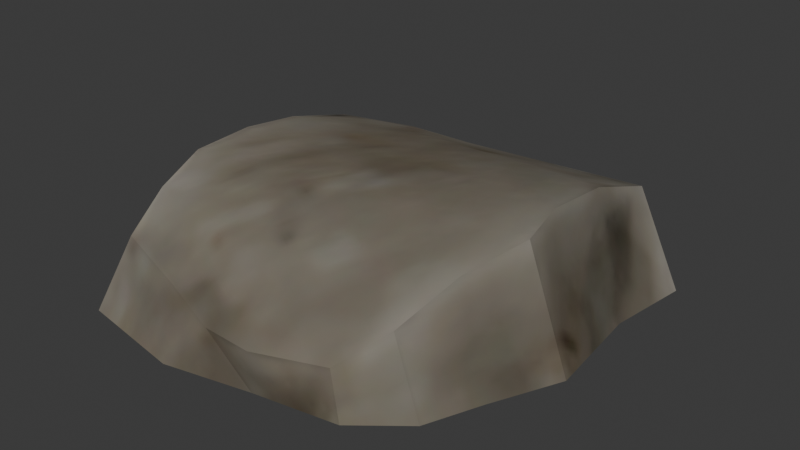 # Source: small_rock_01.blend  (saved by Blender 5.1.30; exported with 4.5.12 LTS)
import bpy
from mathutils import Matrix  # noqa: F401  (used for matrix-valued properties, if any)

bpy.ops.wm.read_factory_settings(use_empty=True)
scene = bpy.context.scene
scene.name = 'Scene'

# ---- images (referenced by path relative to the original .blend; pixels are not part of the script)
import os
ASSET_DIR = os.environ.get("B2B_ASSET_DIR", "")  # directory of the original .blend (textures are referenced by path, not embedded)
HERE = os.path.dirname(os.path.abspath(__file__))  # packed textures are extracted next to this script under _unpacked/

def load_image(name, relpath, width, height, colorspace="sRGB"):
    """Load a texture the original file referenced (path relative to the .blend, or extracted next to this script)."""
    p = next((c for c in (os.path.join(HERE, relpath), os.path.join(ASSET_DIR, relpath)) if relpath and os.path.exists(c)), "")
    if p:
        img = bpy.data.images.load(p, check_existing=True)
        img.name = name
    else:  # same state as the original file: an image datablock whose file is absent (Cycles renders it pink)
        img = bpy.data.images.new(name, width, height)
        img.source = "FILE"
        img.filepath = "//" + (relpath or name)
    img.colorspace_settings.name = colorspace
    return img
img_rocks_small_png = load_image('rocks_small.png', '_unpacked/rocks_small.d6c877e7.png', 256, 256, 'sRGB')
img_rocks_small_norm_png = load_image('rocks_small_norm.png', '_unpacked/rocks_small_norm.adb3c055.png', 256, 256, 'Non-Color')

# ---- materials (node trees are filled in below, after node groups)
mat_mat_rocks_small = bpy.data.materials.new('mat_rocks_small')
mat_mat_rocks_small.alpha_threshold = 0.0
mat_mat_rocks_small.use_backface_culling_lightprobe_volume = False
mat_mat_rocks_small.roughness = 0.5
mat_mat_rocks_small.specular_intensity = 0.03

# ---- material node trees
mat_mat_rocks_small.use_nodes = True; mat_mat_rocks_small.node_tree.nodes.clear()
_N = mat_mat_rocks_small.node_tree.nodes; _L = mat_mat_rocks_small.node_tree.links
n0 = _N.new('ShaderNodeOutputMaterial'); n0.name = 'Material Output'; n0.location = (300, 300)
n1 = _N.new('ShaderNodeBsdfDiffuse'); n1.name = 'Diffuse BSDF'; n1.location = (10, 300)
n2 = _N.new('ShaderNodeTexImage'); n2.name = 'Image Texture'; n2.location = (-322, 341)
n2.width = 140
n2.image = img_rocks_small_png
n3 = _N.new('ShaderNodeNormalMap'); n3.name = 'Normal Map'; n3.location = (-153, 111)
n4 = _N.new('ShaderNodeTexImage'); n4.name = 'Image Texture.001'; n4.location = (-392, 43)
n4.width = 140
n4.image = img_rocks_small_norm_png
_L.new(n1.outputs[0], n0.inputs[0])
_L.new(n4.outputs[0], n3.inputs[1])
_L.new(n2.outputs[0], n1.inputs[0])
_L.new(n3.outputs[0], n1.inputs[2])
n0.is_active_output = True

# ---- world
world_world = bpy.data.worlds.new('World'); scene.world = world_world
world_world.use_nodes = True; world_world.node_tree.nodes.clear()
_N = world_world.node_tree.nodes; _L = world_world.node_tree.links
n0 = _N.new('ShaderNodeOutputWorld'); n0.name = 'World Output'; n0.location = (200, 100)
n1 = _N.new('ShaderNodeBackground'); n1.name = 'Background'; n1.location = (-200, 100)
n1.inputs[0].default_value = (0.05088, 0.05088, 0.05088, 1.0)
_L.new(n1.outputs[0], n0.inputs[0])
n0.is_active_output = True
world_world.color = (0.05088, 0.05088, 0.05088)
world_world.sun_shadow_jitter_overblur = 0.0

# ---- meshes
me_rocks_small_test_005 = bpy.data.meshes.new('rocks_small_test.005')
me_rocks_small_test_005.from_pydata([(0.1136, -0.2207, -0.007338), (0.02446, -0.2395, -0.01763), (0.02664, -0.2397, -0.06388), (0.1253, -0.223, -0.06388), (0.1107, -0.1408, 0.05257), (0.01018, -0.1814, 0.04767), (-0.03464, -0.2382, -0.01609), (-0.0981, -0.2246, 0.003494), (-0.07637, -0.262, -0.06388), (-0.09954, -0.1783, 0.04952), (0.1824, -0.177, -0.06388), (0.1521, -0.1773, 0.02621), (-0.2091, -0.2407, -0.06388), (-0.1856, -0.2044, 0.02013), (-0.2321, -0.1575, -0.06388), (-0.1913, -0.1537, 0.05662), (-0.2401, -0.08205, -0.06388), (0.2091, -0.1124, -0.06388), (0.1733, -0.1072, 0.06006), (-0.004639, -0.08173, 0.08092), (0.1096, -0.0556, 0.08106), (-0.2151, -0.08152, 0.06986), (-0.01737, 0.01571, 0.08105), (-0.2239, 0.002491, 0.0684), (-0.2372, -0.001544, -0.06388), (0.2003, -0.03766, 0.0786), (0.2469, -0.03065, -0.06388), (-0.2312, 0.07402, -0.06388), (-0.2167, 0.06978, 0.06316), (-0.02938, 0.1169, 0.06764), (0.1014, 0.02692, 0.08509), (0.1861, 0.02671, 0.08151), (0.1829, 0.1169, 0.07103), (0.09051, 0.1128, 0.07313), (-0.205, 0.1501, 0.04447), (0.2342, 0.09415, -0.06388), (-0.1784, 0.1796, -0.06388), (-0.1172, 0.1799, 0.04159), (-0.1238, 0.1972, -0.06388), (-0.2228, 0.1569, -0.06388), (0.06366, 0.2224, 0.02712), (-0.03879, 0.1925, 0.03634), (0.1773, 0.2261, 0.03148), (0.2479, 0.1941, -0.06388), (-0.041, 0.221, -0.06388), (0.1856, 0.2253, -0.06388), (0.1241, 0.2542, -0.06388), (0.1039, 0.2639, -0.01627), (0.01281, 0.2491, -0.06388), (0.07445, 0.2804, -0.06388)], [], [(0, 1, 2, 3), (0, 4, 5, 1), (6, 7, 8), (5, 9, 7, 6), (6, 1, 5), (10, 11, 0, 3), (12, 13, 14), (9, 15, 13, 7), (0, 11, 4), (13, 15, 16, 14), (11, 10, 17, 18), (4, 11, 18), (9, 19, 15), (9, 5, 19), (4, 20, 19, 5), (21, 16, 15), (21, 19, 22, 23), (24, 16, 21, 23), (18, 25, 20, 4), (26, 25, 18, 17), (27, 24, 23, 28), (22, 29, 28, 23), (20, 30, 22, 19), (31, 30, 20, 25), (32, 33, 30, 31), (25, 26, 31), (28, 29, 34), (30, 33, 29, 22), (35, 32, 31, 26), (36, 34, 37, 38), (39, 34, 36), (40, 41, 29, 33), (42, 35, 43), (40, 33, 32, 42), (44, 38, 37, 41), (42, 45, 46, 47), (40, 47, 48), (43, 45, 42), (47, 49, 48), (47, 46, 49), (6, 2, 1), (48, 44, 41, 40), (7, 13, 12, 8), (29, 41, 37), (29, 37, 34), (34, 39, 27, 28), (21, 15, 19), (40, 42, 47), (42, 32, 35), (6, 8, 2)])
me_rocks_small_test_005.polygons.foreach_set('use_smooth', [True] * 50)
_k = set([(0, 1), (0, 3), (0, 11), (1, 6), (2, 3), (2, 6), (2, 8), (3, 10), (6, 7), (7, 13), (8, 12), (10, 11), (10, 17), (11, 18), (12, 13), (12, 14), (13, 15), (14, 16), (15, 21), (16, 24), (17, 26), (18, 25), (21, 23), (23, 28), (24, 27), (25, 26), (25, 31), (26, 35), (27, 39), (28, 34), (31, 32), (32, 42), (34, 37), (34, 39), (35, 43), (36, 38), (36, 39), (37, 41), (38, 44), (40, 41), (40, 42), (42, 43), (42, 47), (43, 45), (44, 48), (45, 46), (46, 49), (47, 49), (48, 49)])
me_rocks_small_test_005.attributes.new('sharp_edge', 'BOOLEAN', 'EDGE').data.foreach_set('value', [ (min(e.vertices), max(e.vertices)) in _k for e in me_rocks_small_test_005.edges])
_uv = me_rocks_small_test_005.uv_layers.new(name='UVMap')
_uv.uv.foreach_set('vector', [0.1734, 0.602, 0.1226, 0.6425, 0.09423, 0.617, 0.1554, 0.5586, 0.1734, 0.602, 0.2243, 0.6457, 0.1672, 0.6869, 0.1226, 0.6425, 0.09721, 0.6805, 0.08963, 0.7308, 0.04274, 0.6889, 0.1672, 0.6869, 0.1335, 0.7519, 0.08963, 0.7308, 0.09721, 0.6805, 0.09721, 0.6805, 0.1226, 0.6425, 0.1672, 0.6869, 0.2165, 0.5344, 0.2184, 0.6045, 0.1734, 0.602, 0.1554, 0.5586, 0.01496, 0.7979, 0.08552, 0.7943, 0.04973, 0.8654, 0.1335, 0.7519, 0.1228, 0.8118, 0.08552, 0.7943, 0.08963, 0.7308, 0.1734, 0.602, 0.2184, 0.6045, 0.2243, 0.6457, 0.08552, 0.7943, 0.1228, 0.8118, 0.09187, 0.9136, 0.04973, 0.8654, 0.2184, 0.6045, 0.2165, 0.5344, 0.2738, 0.533, 0.2662, 0.6224, 0.2243, 0.6457, 0.2184, 0.6045, 0.2662, 0.6224, 0.1335, 0.7519, 0.2209, 0.7311, 0.1228, 0.8118, 0.1335, 0.7519, 0.1672, 0.6869, 0.2209, 0.7311, 0.2243, 0.6457, 0.2724, 0.6772, 0.2209, 0.7311, 0.1672, 0.6869, 0.1574, 0.8429, 0.09187, 0.9136, 0.1228, 0.8118, 0.1574, 0.8429, 0.2209, 0.7311, 0.2705, 0.7694, 0.1977, 0.8715, 0.1483, 0.955, 0.09187, 0.9136, 0.1574, 0.8429, 0.1977, 0.8715, 0.2662, 0.6224, 0.3099, 0.6346, 0.2724, 0.6772, 0.2243, 0.6457, 0.348, 0.5406, 0.3099, 0.6346, 0.2662, 0.6224, 0.2738, 0.533, 0.2097, 0.9775, 0.1483, 0.955, 0.1977, 0.8715, 0.2335, 0.8911, 0.2705, 0.7694, 0.3232, 0.8095, 0.2335, 0.8911, 0.1977, 0.8715, 0.2724, 0.6772, 0.3159, 0.7072, 0.2705, 0.7694, 0.2209, 0.7311, 0.3431, 0.6569, 0.3159, 0.7072, 0.2724, 0.6772, 0.3099, 0.6346, 0.3904, 0.6866, 0.3611, 0.7403, 0.3159, 0.7072, 0.3431, 0.6569, 0.3099, 0.6346, 0.348, 0.5406, 0.3431, 0.6569, 0.2335, 0.8911, 0.3232, 0.8095, 0.2783, 0.9107, 0.3159, 0.7072, 0.3611, 0.7403, 0.3232, 0.8095, 0.2705, 0.7694, 0.4422, 0.5938, 0.3904, 0.6866, 0.3431, 0.6569, 0.348, 0.5406, 0.3251, 0.9798, 0.2783, 0.9107, 0.3258, 0.8839, 0.3693, 0.9536, 0.2793, 0.9899, 0.2783, 0.9107, 0.3251, 0.9798, 0.4224, 0.7923, 0.3685, 0.8469, 0.3232, 0.8095, 0.3611, 0.7403, 0.4512, 0.7203, 0.4422, 0.5938, 0.506, 0.6523, 0.4224, 0.7923, 0.3611, 0.7403, 0.3904, 0.6866, 0.4512, 0.7203, 0.4297, 0.9049, 0.3693, 0.9536, 0.3258, 0.8839, 0.3685, 0.8469, 0.4512, 0.7203, 0.5172, 0.7101, 0.5172, 0.7686, 0.4746, 0.7805, 0.4224, 0.7923, 0.4746, 0.7805, 0.4691, 0.8681, 0.506, 0.6523, 0.5172, 0.7101, 0.4512, 0.7203, 0.4746, 0.7805, 0.5056, 0.8178, 0.4691, 0.8681, 0.4746, 0.7805, 0.5172, 0.7686, 0.5056, 0.8178, 0.09721, 0.6805, 0.09423, 0.617, 0.1226, 0.6425, 0.4691, 0.8681, 0.4297, 0.9049, 0.3685, 0.8469, 0.4224, 0.7923, 0.08963, 0.7308, 0.08552, 0.7943, 0.01496, 0.7979, 0.04274, 0.6889, 0.3232, 0.8095, 0.3685, 0.8469, 0.3258, 0.8839, 0.3232, 0.8095, 0.3258, 0.8839, 0.2783, 0.9107, 0.2783, 0.9107, 0.2793, 0.9899, 0.2097, 0.9775, 0.2335, 0.8911, 0.1574, 0.8429, 0.1228, 0.8118, 0.2209, 0.7311, 0.4224, 0.7923, 0.4512, 0.7203, 0.4746, 0.7805, 0.4512, 0.7203, 0.3904, 0.6866, 0.4422, 0.5938, 0.09721, 0.6805, 0.04274, 0.6889, 0.09423, 0.617])
me_rocks_small_test_005.materials.append(mat_mat_rocks_small)
me_rocks_small_test_005.use_remesh_preserve_volume = False
me_rocks_small_test_005.use_remesh_preserve_attributes = False
me_rocks_small_test_005.use_mirror_vertex_groups = False
me_rocks_small_test_005.update()
me_rocks_small_test_005.normals_split_custom_set([tuple(v) for v in zip(*[iter([0.1772, -0.9825, 0.05782, 0.0921, -0.9957, 0.007511, 0.1181, -0.9927, 0.0234, 0.1663, -0.9832, 0.0748, 0.1014, -0.6432, 0.759, 0.1009, -0.4366, 0.894, 0.0613, -0.5445, 0.8365, 0.04121, -0.7416, 0.6695, 0.09663, -0.922, 0.375, -0.1073, -0.8871, 0.4488, -0.0153, -0.9089, 0.4168, 0.0613, -0.5445, 0.8365, -0.01928, -0.521, 0.8533, -0.003195, -0.7206, 0.6933, 0.0231, -0.7542, 0.6562, 0.0231, -0.7542, 0.6562, 0.04121, -0.7416, 0.6695, 0.0613, -0.5445, 0.8365, 0.632, -0.7517, 0.1885, 0.6425, -0.7359, 0.2135, 0.6333, -0.7498, 0.1917, 0.6192, -0.7688, 0.1598, -0.8996, -0.2485, 0.3592, -0.9224, -0.2311, 0.3095, -0.8977, -0.1447, 0.4161, -0.01928, -0.521, 0.8533, -0.0602, -0.3661, 0.9286, -0.07111, -0.6329, 0.7709, -0.003195, -0.7206, 0.6933, 0.1014, -0.6432, 0.759, 0.04, -0.5546, 0.8312, 0.1009, -0.4366, 0.894, -0.9224, -0.2311, 0.3095, -0.9335, -0.2962, 0.202, -0.9653, -0.09579, 0.243, -0.8977, -0.1447, 0.4161, 0.8793, -0.3867, 0.2781, 0.8827, -0.3652, 0.2958, 0.8773, -0.392, 0.2768, 0.875, -0.4031, 0.268, 0.1009, -0.4366, 0.894, 0.04, -0.5546, 0.8312, 0.08896, -0.3439, 0.9348, -0.01928, -0.521, 0.8533, 0.00469, -0.1633, 0.9866, -0.0602, -0.3661, 0.9286, -0.01928, -0.521, 0.8533, 0.0613, -0.5445, 0.8365, 0.00469, -0.1633, 0.9866, 0.1009, -0.4366, 0.894, 0.03981, -0.1716, 0.9844, 0.00469, -0.1633, 0.9866, 0.0613, -0.5445, 0.8365, -0.9689, -0.1942, 0.1535, -0.9653, -0.09579, 0.243, -0.9335, -0.2962, 0.202, -0.05628, -0.08183, 0.9951, 0.00469, -0.1633, 0.9866, -0.04276, 0.05385, 0.9976, -0.06399, 0.04621, 0.9969, -0.9914, 0.03139, 0.127, -0.9653, -0.09579, 0.243, -0.9689, -0.1942, 0.1535, -0.9943, -0.0009798, 0.1067, 0.08896, -0.3439, 0.9348, 0.0541, -0.1382, 0.9889, 0.03981, -0.1716, 0.9844, 0.1009, -0.4366, 0.894, 0.8738, -0.4058, 0.268, 0.8729, -0.4094, 0.2653, 0.875, -0.4031, 0.268, 0.8773, -0.392, 0.2768, -0.986, 0.1093, 0.1257, -0.9914, 0.03139, 0.127, -0.9943, -0.0009798, 0.1067, -0.9832, 0.1398, 0.1172, -0.04276, 0.05385, 0.9976, -0.04151, 0.2509, 0.9671, -0.071, 0.1502, 0.9861, -0.06399, 0.04621, 0.9969, 0.03981, -0.1716, 0.9844, -9.681e-05, 0.04321, 0.9991, -0.04276, 0.05385, 0.9976, 0.00469, -0.1633, 0.9866, 0.04001, 0.03209, 0.9987, -9.681e-05, 0.04321, 0.9991, 0.03981, -0.1716, 0.9844, 0.0541, -0.1382, 0.9889, 0.004049, 0.2486, 0.9686, -0.0126, 0.2589, 0.9658, -9.681e-05, 0.04321, 0.9991, 0.04001, 0.03209, 0.9987, 0.9302, 0.1909, 0.3136, 0.9319, 0.1196, 0.3424, 0.9341, 0.1236, 0.3349, -0.071, 0.1502, 0.9861, -0.04151, 0.2509, 0.9671, -0.07937, 0.2531, 0.9642, -9.681e-05, 0.04321, 0.9991, -0.0126, 0.2589, 0.9658, -0.04151, 0.2509, 0.9671, -0.04276, 0.05385, 0.9976, 0.9089, 0.05976, 0.4127, 0.9347, 0.1183, 0.3351, 0.9341, 0.1236, 0.3349, 0.9319, 0.1196, 0.3424, -0.3649, 0.9176, 0.1574, -0.3486, 0.9226, 0.1654, -0.2538, 0.9457, 0.203, -0.2875, 0.942, 0.1729, -0.4506, 0.8833, 0.1297, -0.3486, 0.9226, 0.1654, -0.3649, 0.9176, 0.1574, -0.02702, 0.3704, 0.9285, -0.0148, 0.381, 0.9245, -0.04151, 0.2509, 0.9671, -0.0126, 0.2589, 0.9658, 0.893, 0.063, 0.4456, 0.9089, 0.05976, 0.4127, 0.7812, -0.1075, 0.6149, -0.02702, 0.3704, 0.9285, -0.0126, 0.2589, 0.9658, 0.004049, 0.2486, 0.9686, -0.04689, 0.3381, 0.9399, -0.3413, 0.9096, 0.2368, -0.2875, 0.942, 0.1729, -0.2538, 0.9457, 0.203, -0.2152, 0.9268, 0.3079, 0.441, 0.8971, 0.02501, 0.4374, 0.8987, 0.03071, 0.4489, 0.8934, 0.01962, 0.4578, 0.889, 0.0138, -0.2263, 0.8386, 0.4955, -0.2386, 0.7918, 0.5623, -0.3566, 0.8516, 0.3842, 0.4479, 0.8935, 0.03163, 0.4374, 0.8987, 0.03071, 0.441, 0.8971, 0.02501, -0.2386, 0.7918, 0.5623, -0.3897, 0.7683, 0.5078, -0.3566, 0.8516, 0.3842, 0.4578, 0.889, 0.0138, 0.4489, 0.8934, 0.01962, 0.4662, 0.8845, 0.01824, -0.02212, -0.9998, 0.00216, 0.1181, -0.9927, 0.0234, 0.0921, -0.9957, 0.007511, -0.3566, 0.8516, 0.3842, -0.3413, 0.9096, 0.2368, -0.2152, 0.9268, 0.3079, -0.2263, 0.8386, 0.4955, -0.1073, -0.8871, 0.4488, -0.1264, -0.8974, 0.4227, -0.1333, -0.8916, 0.4328, -0.0153, -0.9089, 0.4168, -0.04151, 0.2509, 0.9671, -0.0148, 0.381, 0.9245, -0.0502, 0.3212, 0.9457, -0.04151, 0.2509, 0.9671, -0.0502, 0.3212, 0.9457, -0.07937, 0.2531, 0.9642, -0.9801, 0.1448, 0.1359, -0.9808, 0.09978, 0.1676, -0.986, 0.1093, 0.1257, -0.9832, 0.1398, 0.1172, -0.05628, -0.08183, 0.9951, -0.0602, -0.3661, 0.9286, 0.00469, -0.1633, 0.9866, -0.2263, 0.8386, 0.4955, -0.04945, 0.7448, 0.6655, -0.2386, 0.7918, 0.5623, 0.893, 0.063, 0.4456, 0.9347, 0.1183, 0.3351, 0.9089, 0.05976, 0.4127, 0.09663, -0.922, 0.375, -0.0153, -0.9089, 0.4168, 0.203, -0.9356, 0.2889])] * 3)])
me_plane = bpy.data.meshes.new('Plane')
me_plane.from_pydata([(-1.0, -1.0, 0.0), (1.0, -1.0, 0.0), (-1.0, 1.0, 0.0), (1.0, 1.0, 0.0)], [], [(0, 1, 3, 2)])
_uv = me_plane.uv_layers.new(name='UVMap')
_uv.uv.foreach_set('vector', [0.0, 0.0, 1.0, 0.0, 1.0, 1.0, 0.0, 1.0])
me_plane.update()

# ---- objects
ob_rocks_small_part_09 = bpy.data.objects.new('rocks_small_part_09', me_rocks_small_test_005)
ob_plane = bpy.data.objects.new('Plane', me_plane)

# ---- transforms, parenting, visibility, modifiers, constraints
ob_rocks_small_part_09.location = (0.0, 0.0, 0.0409)
ob_rocks_small_part_09.scale = (0.6403, 0.6403, 0.6403)
ob_rocks_small_part_09.lineart.crease_threshold = 0.0
ob_plane.location = (0.0, 0.0, 0.0)
ob_plane.scale = (0.5, 0.5, 1.0)
ob_plane.hide_render = True

# ---- collection membership
scene.collection.objects.link(ob_rocks_small_part_09)
scene.collection.objects.link(ob_plane)

# ---- scene / render settings (as saved in the file)
scene.frame_start = 1; scene.frame_end = 250; scene.frame_set(1)
scene.render.engine = 'BLENDER_EEVEE_NEXT'
scene.render.bake_bias = 0.0
scene.render.bake_samples = 0
scene.cycles.sampling_pattern = 'TABULATED_SOBOL'
scene.eevee.use_volume_custom_range = False
bpy.context.view_layer.update()

# ---- added for rendering (the .blend has no active camera and no usable light): camera, sun
cam_auto = bpy.data.cameras.new('AutoCamera')
cam_auto.lens = 50.0
cam_auto.sensor_width = 36.0
cam_auto.clip_end = 1000.0
ob_auto_camera = bpy.data.objects.new('AutoCamera', cam_auto)
scene.collection.objects.link(ob_auto_camera)
ob_auto_camera.location = (0.443679, -0.523514, 0.400624)
ob_auto_camera.rotation_euler = (1.09748, -7.21219e-08, 0.694738)
scene.camera = ob_auto_camera
light_auto_sun = bpy.data.lights.new('AutoSun', 'SUN')
light_auto_sun.energy = 3.0
light_auto_sun.angle = 0.0523599
ob_auto_sun = bpy.data.objects.new('AutoSun', light_auto_sun)
scene.collection.objects.link(ob_auto_sun)
ob_auto_sun.rotation_euler = (0.872665, 0.174533, 0.523599)
bpy.context.view_layer.update()
